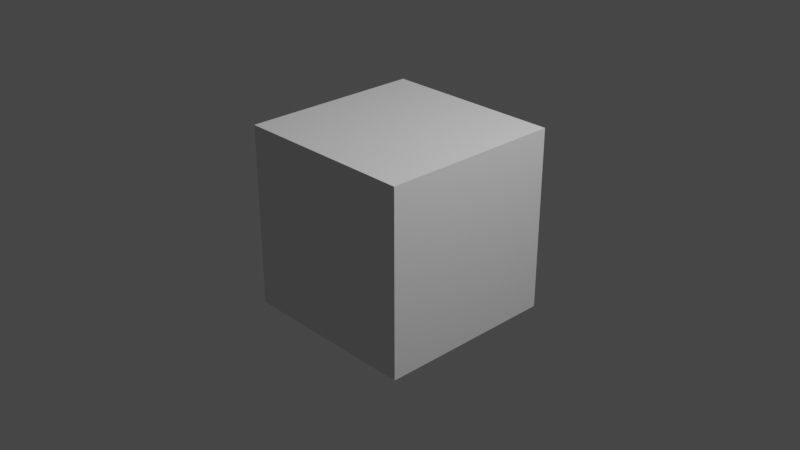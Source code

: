 # Source: Scene.blend  (saved by Blender 3.2.14; exported with 4.5.12 LTS)
import bpy
from mathutils import Matrix  # noqa: F401  (used for matrix-valued properties, if any)

bpy.ops.wm.read_factory_settings(use_empty=True)
scene = bpy.context.scene
scene.name = 'Scene'

# ---- collections
col_collection = bpy.data.collections.new('Collection'); scene.collection.children.link(col_collection)

# ---- world
world_world = bpy.data.worlds.new('World'); scene.world = world_world
world_world.use_nodes = True; world_world.node_tree.nodes.clear()
_N = world_world.node_tree.nodes; _L = world_world.node_tree.links
n0 = _N.new('ShaderNodeOutputWorld'); n0.name = 'World Output'; n0.location = (300, 300)
n1 = _N.new('ShaderNodeBackground'); n1.name = 'Background'; n1.location = (10, 300)
n1.inputs[0].default_value = (0.05088, 0.05088, 0.05088, 1.0)
_L.new(n1.outputs[0], n0.inputs[0])
n0.is_active_output = True
world_world.color = (0.05088, 0.05088, 0.05088)
world_world.use_sun_shadow = False
world_world.sun_shadow_jitter_overblur = 0.0

# ---- cameras
cam_camera = bpy.data.cameras.new('Camera')
cam_camera.clip_end = 100.0
cam_camera.ortho_scale = 7.314

# ---- lights
light_light = bpy.data.lights.new('Light', 'POINT')
light_light.transmission_factor = 0.0
light_light.energy = 1000.0
light_light.shadow_soft_size = 0.1
light_light.shadow_maximum_resolution = 0.006
light_light.use_absolute_resolution = True

# ---- meshes
me_heightfieldcube = bpy.data.meshes.new('HeightFieldCube')
me_heightfieldcube.from_pydata([(-1.0, -1.0, -1.0), (-1.0, -1.0, 1.0), (-1.0, 1.0, -1.0), (-1.0, 1.0, 1.0), (1.0, -1.0, -1.0), (1.0, -1.0, 1.0), (1.0, 1.0, -1.0), (1.0, 1.0, 1.0)], [], [(0, 1, 3, 2), (2, 3, 7, 6), (6, 7, 5, 4), (4, 5, 1, 0), (2, 6, 4, 0), (7, 3, 1, 5)])
_uv = me_heightfieldcube.uv_layers.new(name='UVMap')
_uv.uv.foreach_set('vector', [0.375, 0.0, 0.625, 0.0, 0.625, 0.25, 0.375, 0.25, 0.375, 0.25, 0.625, 0.25, 0.625, 0.5, 0.375, 0.5, 0.375, 0.5, 0.625, 0.5, 0.625, 0.75, 0.375, 0.75, 0.375, 0.75, 0.625, 0.75, 0.625, 1.0, 0.375, 1.0, 0.125, 0.5, 0.375, 0.5, 0.375, 0.75, 0.125, 0.75, 0.625, 0.5, 0.875, 0.5, 0.875, 0.75, 0.625, 0.75])
me_heightfieldcube.update()

# ---- objects
ob_light = bpy.data.objects.new('Light', light_light)
ob_camera = bpy.data.objects.new('Camera', cam_camera)
ob_heightfield = bpy.data.objects.new('HeightField', me_heightfieldcube)

# ---- transforms, parenting, visibility, modifiers, constraints
ob_light.location = (4.076, 1.005, 5.904)
ob_light.rotation_euler = (0.6503, 0.05522, 1.866)
ob_light.lock_rotations_4d = False
ob_light.empty_display_type = 'ARROWS'
ob_light.color = (0.0, 0.0, 0.0, 0.0)
ob_light.lineart.crease_threshold = 0.0
ob_camera.location = (7.359, -6.926, 4.958)
ob_camera.rotation_euler = (1.109, 0.0, 0.8149)
ob_camera.lock_rotations_4d = False
ob_camera.empty_display_type = 'ARROWS'
ob_camera.color = (0.0, 0.0, 0.0, 0.0)
ob_camera.display_type = 'WIRE'
ob_camera.lineart.crease_threshold = 0.0
ob_heightfield.location = (0.0, 0.0, 0.0)

# ---- collection membership
col_collection.objects.link(ob_light)
col_collection.objects.link(ob_camera)
col_collection.objects.link(ob_heightfield)

# ---- scene / render settings (as saved in the file)
scene.camera = ob_camera
scene.frame_start = 1; scene.frame_end = 250; scene.frame_set(1)
scene.render.engine = 'BLENDER_EEVEE_NEXT'
scene.cycles.sampling_pattern = 'TABULATED_SOBOL'
scene.cycles.use_light_tree = False
scene.view_settings.view_transform = 'Filmic'
bpy.context.view_layer.update()
